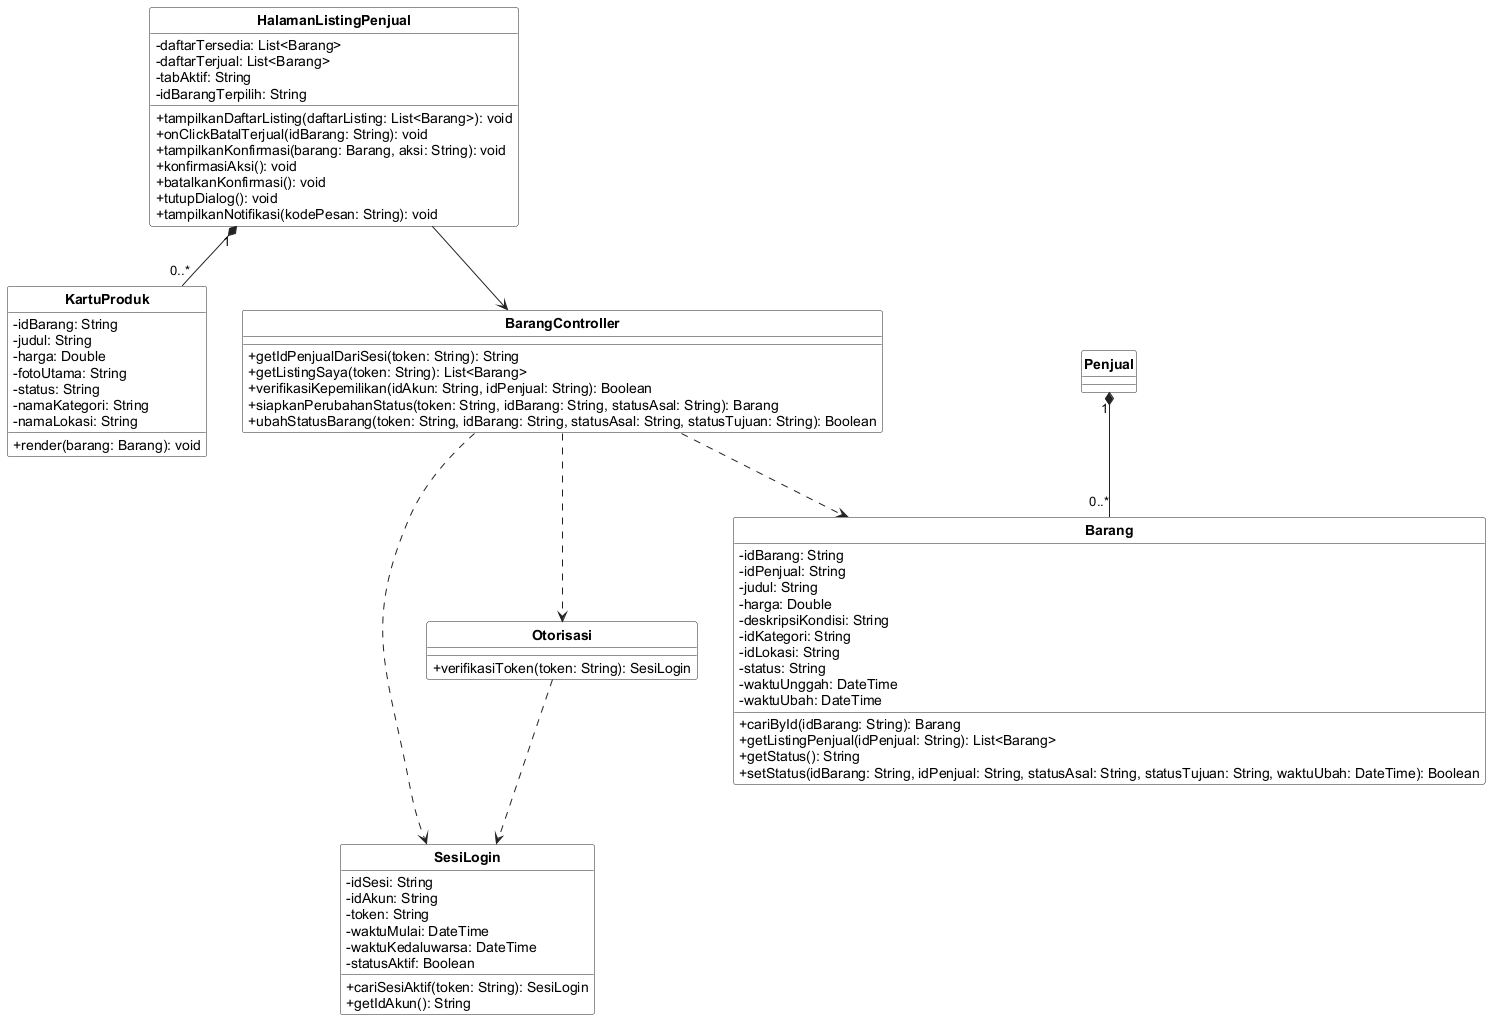

The diagram above was rendered by PlantUML. Its source (embedded in the PNG):
@startuml
skinparam shadowing false
skinparam classAttributeIconSize 0
skinparam classBackgroundColor #FFFFFF
skinparam classBorderColor #222222
skinparam arrowColor #222222
skinparam packageBorderColor #888888
skinparam defaultFontName Arial
skinparam classFontStyle bold
skinparam stereotypeFontSize 10
hide circle
hide stereotype


class "HalamanListingPenjual" as C03 {
  - daftarTersedia: List<Barang>
  - daftarTerjual: List<Barang>
  - tabAktif: String
  - idBarangTerpilih: String
  + tampilkanDaftarListing(daftarListing: List<Barang>): void
  + onClickBatalTerjual(idBarang: String): void
  + tampilkanKonfirmasi(barang: Barang, aksi: String): void
  + konfirmasiAksi(): void
  + batalkanKonfirmasi(): void
  + tutupDialog(): void
  + tampilkanNotifikasi(kodePesan: String): void
}
class "KartuProduk" as C06 {
  - idBarang: String
  - judul: String
  - harga: Double
  - fotoUtama: String
  - status: String
  - namaKategori: String
  - namaLokasi: String
  + render(barang: Barang): void
}
class "BarangController" as C14 {
  + getIdPenjualDariSesi(token: String): String
  + getListingSaya(token: String): List<Barang>
  + verifikasiKepemilikan(idAkun: String, idPenjual: String): Boolean
  + siapkanPerubahanStatus(token: String, idBarang: String, statusAsal: String): Barang
  + ubahStatusBarang(token: String, idBarang: String, statusAsal: String, statusTujuan: String): Boolean
}
class "Penjual" as C25 {
}
class "SesiLogin" as C28 {
  - idSesi: String
  - idAkun: String
  - token: String
  - waktuMulai: DateTime
  - waktuKedaluwarsa: DateTime
  - statusAktif: Boolean
  + cariSesiAktif(token: String): SesiLogin
  + getIdAkun(): String
}
class "Barang" as C29 {
  - idBarang: String
  - idPenjual: String
  - judul: String
  - harga: Double
  - deskripsiKondisi: String
  - idKategori: String
  - idLokasi: String
  - status: String
  - waktuUnggah: DateTime
  - waktuUbah: DateTime
  + cariById(idBarang: String): Barang
  + getListingPenjual(idPenjual: String): List<Barang>
  + getStatus(): String
  + setStatus(idBarang: String, idPenjual: String, statusAsal: String, statusTujuan: String, waktuUbah: DateTime): Boolean
}
class "Otorisasi" as C41 {
  + verifikasiToken(token: String): SesiLogin
}
C03 --> C14
C03 "1" *-- "0..*" C06
C14 ..> C28
C14 ..> C29
C14 ..> C41
C41 ..> C28
C25 "1" *-- "0..*" C29
@enduml